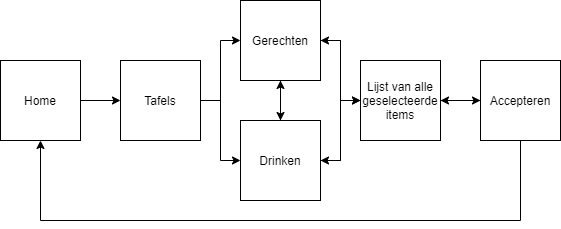

The diagram above was exported from draw.io. Its source (the exported page's mxGraphModel, read from the mxfile embedded in the PNG):
<mxGraphModel dx="1038" dy="647" grid="1" gridSize="10" guides="1" tooltips="1" connect="1" arrows="1" fold="1" page="1" pageScale="1" pageWidth="850" pageHeight="1100" math="0" shadow="0">
  <root>
    <mxCell id="0" />
    <mxCell id="1" parent="0" />
    <mxCell id="eidmLl8Pd3HjAjRQLwwz-3" style="edgeStyle=orthogonalEdgeStyle;rounded=0;orthogonalLoop=1;jettySize=auto;html=1;" edge="1" parent="1" source="eidmLl8Pd3HjAjRQLwwz-1" target="eidmLl8Pd3HjAjRQLwwz-2">
      <mxGeometry relative="1" as="geometry" />
    </mxCell>
    <mxCell id="eidmLl8Pd3HjAjRQLwwz-1" value="Home" style="rounded=0;whiteSpace=wrap;html=1;" vertex="1" parent="1">
      <mxGeometry x="120" y="80" width="80" height="80" as="geometry" />
    </mxCell>
    <mxCell id="eidmLl8Pd3HjAjRQLwwz-5" style="edgeStyle=orthogonalEdgeStyle;rounded=0;orthogonalLoop=1;jettySize=auto;html=1;entryX=0;entryY=0.5;entryDx=0;entryDy=0;" edge="1" parent="1" source="eidmLl8Pd3HjAjRQLwwz-2" target="eidmLl8Pd3HjAjRQLwwz-4">
      <mxGeometry relative="1" as="geometry" />
    </mxCell>
    <mxCell id="eidmLl8Pd3HjAjRQLwwz-7" style="edgeStyle=orthogonalEdgeStyle;rounded=0;orthogonalLoop=1;jettySize=auto;html=1;entryX=0;entryY=0.5;entryDx=0;entryDy=0;" edge="1" parent="1" source="eidmLl8Pd3HjAjRQLwwz-2" target="eidmLl8Pd3HjAjRQLwwz-6">
      <mxGeometry relative="1" as="geometry" />
    </mxCell>
    <mxCell id="eidmLl8Pd3HjAjRQLwwz-2" value="Tafels" style="whiteSpace=wrap;html=1;aspect=fixed;" vertex="1" parent="1">
      <mxGeometry x="240" y="80" width="80" height="80" as="geometry" />
    </mxCell>
    <mxCell id="eidmLl8Pd3HjAjRQLwwz-9" style="edgeStyle=orthogonalEdgeStyle;rounded=0;orthogonalLoop=1;jettySize=auto;html=1;entryX=0;entryY=0.5;entryDx=0;entryDy=0;" edge="1" parent="1" source="eidmLl8Pd3HjAjRQLwwz-4" target="eidmLl8Pd3HjAjRQLwwz-8">
      <mxGeometry relative="1" as="geometry" />
    </mxCell>
    <mxCell id="eidmLl8Pd3HjAjRQLwwz-13" style="edgeStyle=orthogonalEdgeStyle;rounded=0;orthogonalLoop=1;jettySize=auto;html=1;" edge="1" parent="1" source="eidmLl8Pd3HjAjRQLwwz-4" target="eidmLl8Pd3HjAjRQLwwz-6">
      <mxGeometry relative="1" as="geometry" />
    </mxCell>
    <mxCell id="eidmLl8Pd3HjAjRQLwwz-4" value="Gerechten" style="whiteSpace=wrap;html=1;aspect=fixed;" vertex="1" parent="1">
      <mxGeometry x="360" y="20" width="80" height="80" as="geometry" />
    </mxCell>
    <mxCell id="eidmLl8Pd3HjAjRQLwwz-10" style="edgeStyle=orthogonalEdgeStyle;rounded=0;orthogonalLoop=1;jettySize=auto;html=1;entryX=0;entryY=0.5;entryDx=0;entryDy=0;" edge="1" parent="1" source="eidmLl8Pd3HjAjRQLwwz-6" target="eidmLl8Pd3HjAjRQLwwz-8">
      <mxGeometry relative="1" as="geometry" />
    </mxCell>
    <mxCell id="eidmLl8Pd3HjAjRQLwwz-14" style="edgeStyle=orthogonalEdgeStyle;rounded=0;orthogonalLoop=1;jettySize=auto;html=1;" edge="1" parent="1" source="eidmLl8Pd3HjAjRQLwwz-6" target="eidmLl8Pd3HjAjRQLwwz-4">
      <mxGeometry relative="1" as="geometry" />
    </mxCell>
    <mxCell id="eidmLl8Pd3HjAjRQLwwz-6" value="Drinken" style="whiteSpace=wrap;html=1;aspect=fixed;" vertex="1" parent="1">
      <mxGeometry x="360" y="140" width="80" height="80" as="geometry" />
    </mxCell>
    <mxCell id="eidmLl8Pd3HjAjRQLwwz-12" style="edgeStyle=orthogonalEdgeStyle;rounded=0;orthogonalLoop=1;jettySize=auto;html=1;entryX=0;entryY=0.5;entryDx=0;entryDy=0;" edge="1" parent="1" source="eidmLl8Pd3HjAjRQLwwz-8" target="eidmLl8Pd3HjAjRQLwwz-11">
      <mxGeometry relative="1" as="geometry" />
    </mxCell>
    <mxCell id="eidmLl8Pd3HjAjRQLwwz-16" style="edgeStyle=orthogonalEdgeStyle;rounded=0;orthogonalLoop=1;jettySize=auto;html=1;" edge="1" parent="1" source="eidmLl8Pd3HjAjRQLwwz-8" target="eidmLl8Pd3HjAjRQLwwz-4">
      <mxGeometry relative="1" as="geometry" />
    </mxCell>
    <mxCell id="eidmLl8Pd3HjAjRQLwwz-17" style="edgeStyle=orthogonalEdgeStyle;rounded=0;orthogonalLoop=1;jettySize=auto;html=1;" edge="1" parent="1" source="eidmLl8Pd3HjAjRQLwwz-8" target="eidmLl8Pd3HjAjRQLwwz-6">
      <mxGeometry relative="1" as="geometry" />
    </mxCell>
    <mxCell id="eidmLl8Pd3HjAjRQLwwz-8" value="Lijst van alle geselecteerde items" style="whiteSpace=wrap;html=1;aspect=fixed;" vertex="1" parent="1">
      <mxGeometry x="480" y="80" width="80" height="80" as="geometry" />
    </mxCell>
    <mxCell id="eidmLl8Pd3HjAjRQLwwz-15" style="edgeStyle=orthogonalEdgeStyle;rounded=0;orthogonalLoop=1;jettySize=auto;html=1;" edge="1" parent="1" source="eidmLl8Pd3HjAjRQLwwz-11" target="eidmLl8Pd3HjAjRQLwwz-8">
      <mxGeometry relative="1" as="geometry" />
    </mxCell>
    <mxCell id="eidmLl8Pd3HjAjRQLwwz-11" value="Accepteren" style="whiteSpace=wrap;html=1;aspect=fixed;" vertex="1" parent="1">
      <mxGeometry x="600" y="80" width="80" height="80" as="geometry" />
    </mxCell>
    <mxCell id="eidmLl8Pd3HjAjRQLwwz-19" value="" style="endArrow=classic;html=1;entryX=0.5;entryY=1;entryDx=0;entryDy=0;exitX=0.5;exitY=1;exitDx=0;exitDy=0;rounded=0;" edge="1" parent="1" source="eidmLl8Pd3HjAjRQLwwz-11" target="eidmLl8Pd3HjAjRQLwwz-1">
      <mxGeometry width="50" height="50" relative="1" as="geometry">
        <mxPoint x="600" y="240" as="sourcePoint" />
        <mxPoint x="650" y="190" as="targetPoint" />
        <Array as="points">
          <mxPoint x="640" y="240" />
          <mxPoint x="160" y="240" />
        </Array>
      </mxGeometry>
    </mxCell>
  </root>
</mxGraphModel>